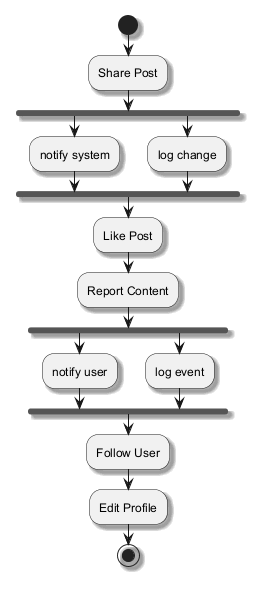

The diagram above was rendered by PlantUML. Its source (embedded in the PNG):
@startuml
skinparam monochrome true
skinparam shadowing true
start
:Share Post;
fork
:notify system;
fork again
:log change;
end fork
:Like Post;
:Report Content;
fork
:notify user;
fork again
:log event;
end fork
:Follow User;
:Edit Profile;
stop
@enduml